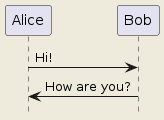

The diagram above was rendered by PlantUML. Its source (embedded in the PNG):
@startuml
skinparam backgroundColor #EEEBDC
Alice -> Bob: Hi!
Alice <- Bob: How are you?
hide footbox
@enduml